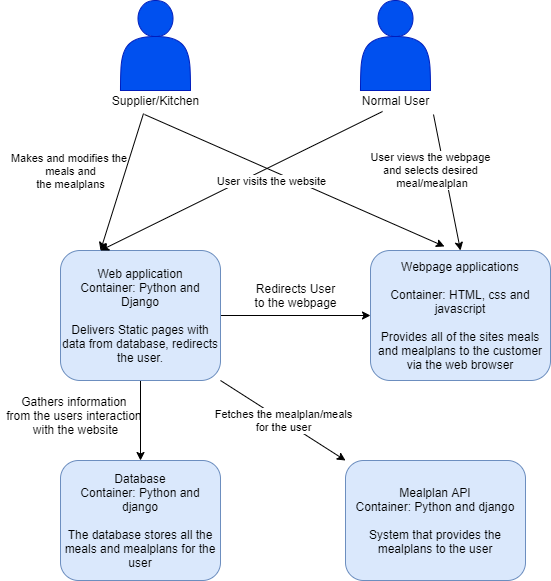

The diagram above was exported from draw.io. Its source (the exported page's mxGraphModel, read from the mxfile embedded in the PNG):
<mxGraphModel dx="832" dy="689" grid="1" gridSize="10" guides="1" tooltips="1" connect="1" arrows="1" fold="1" page="1" pageScale="1" pageWidth="850" pageHeight="1100" math="0" shadow="0">
  <root>
    <mxCell id="0" />
    <mxCell id="1" parent="0" />
    <mxCell id="vdapJ07KQVsxUWfjvulo-20" value="" style="shape=actor;whiteSpace=wrap;html=1;fillColor=#0050ef;strokeColor=#001DBC;fontColor=#ffffff;" vertex="1" parent="1">
      <mxGeometry x="260" y="170" width="70" height="90" as="geometry" />
    </mxCell>
    <mxCell id="vdapJ07KQVsxUWfjvulo-21" value="" style="shape=actor;whiteSpace=wrap;html=1;fillColor=#0050ef;strokeColor=#001DBC;fontColor=#ffffff;" vertex="1" parent="1">
      <mxGeometry x="500" y="170" width="70" height="90" as="geometry" />
    </mxCell>
    <mxCell id="vdapJ07KQVsxUWfjvulo-22" value="Normal User" style="text;html=1;align=center;verticalAlign=middle;resizable=0;points=[];autosize=1;" vertex="1" parent="1">
      <mxGeometry x="495" y="260" width="80" height="20" as="geometry" />
    </mxCell>
    <mxCell id="vdapJ07KQVsxUWfjvulo-23" value="Supplier/Kitchen" style="text;html=1;align=center;verticalAlign=middle;resizable=0;points=[];autosize=1;" vertex="1" parent="1">
      <mxGeometry x="245" y="260" width="100" height="20" as="geometry" />
    </mxCell>
    <mxCell id="vdapJ07KQVsxUWfjvulo-33" style="edgeStyle=orthogonalEdgeStyle;rounded=0;orthogonalLoop=1;jettySize=auto;html=1;entryX=0.5;entryY=0;entryDx=0;entryDy=0;" edge="1" parent="1" source="vdapJ07KQVsxUWfjvulo-24" target="vdapJ07KQVsxUWfjvulo-25">
      <mxGeometry relative="1" as="geometry" />
    </mxCell>
    <mxCell id="vdapJ07KQVsxUWfjvulo-46" style="edgeStyle=orthogonalEdgeStyle;rounded=0;orthogonalLoop=1;jettySize=auto;html=1;entryX=0;entryY=0.5;entryDx=0;entryDy=0;" edge="1" parent="1" source="vdapJ07KQVsxUWfjvulo-24" target="vdapJ07KQVsxUWfjvulo-26">
      <mxGeometry relative="1" as="geometry" />
    </mxCell>
    <mxCell id="vdapJ07KQVsxUWfjvulo-24" value="Web application&lt;br&gt;Container: Python and Django&lt;br&gt;&lt;br&gt;Delivers Static pages with data from database, redirects the user." style="rounded=1;whiteSpace=wrap;html=1;fillColor=#dae8fc;strokeColor=#6c8ebf;" vertex="1" parent="1">
      <mxGeometry x="200" y="420" width="160" height="130" as="geometry" />
    </mxCell>
    <mxCell id="vdapJ07KQVsxUWfjvulo-25" value="Database&lt;br&gt;Container: Python and django&lt;br&gt;&lt;br&gt;The database stores all the meals and mealplans for the user" style="rounded=1;whiteSpace=wrap;html=1;fillColor=#dae8fc;strokeColor=#6c8ebf;" vertex="1" parent="1">
      <mxGeometry x="200" y="630" width="160" height="120" as="geometry" />
    </mxCell>
    <mxCell id="vdapJ07KQVsxUWfjvulo-26" value="Webpage applications&lt;br&gt;&lt;br&gt;Container: HTML, css and javascript&lt;br&gt;&lt;br&gt;Provides all of the sites meals and mealplans to the customer via the web browser" style="rounded=1;whiteSpace=wrap;html=1;fillColor=#dae8fc;strokeColor=#6c8ebf;" vertex="1" parent="1">
      <mxGeometry x="510" y="420" width="180" height="130" as="geometry" />
    </mxCell>
    <mxCell id="vdapJ07KQVsxUWfjvulo-27" value="Mealplan API&lt;br&gt;Container: Python and django&lt;br&gt;&lt;br&gt;System that provides the mealplans to the user" style="rounded=1;whiteSpace=wrap;html=1;fillColor=#dae8fc;strokeColor=#6c8ebf;" vertex="1" parent="1">
      <mxGeometry x="485" y="630" width="180" height="120" as="geometry" />
    </mxCell>
    <mxCell id="vdapJ07KQVsxUWfjvulo-29" value="" style="endArrow=classic;html=1;entryX=0.411;entryY=-0.031;entryDx=0;entryDy=0;exitX=0.39;exitY=1.2;exitDx=0;exitDy=0;exitPerimeter=0;entryPerimeter=0;" edge="1" parent="1" source="vdapJ07KQVsxUWfjvulo-23" target="vdapJ07KQVsxUWfjvulo-26">
      <mxGeometry relative="1" as="geometry">
        <mxPoint x="550.4166666666667" y="290" as="sourcePoint" />
        <mxPoint x="500" y="400" as="targetPoint" />
      </mxGeometry>
    </mxCell>
    <mxCell id="vdapJ07KQVsxUWfjvulo-30" value="Makes and modifies the &lt;br&gt;meals and&lt;br&gt;the mealplans" style="edgeLabel;resizable=0;html=1;align=center;verticalAlign=middle;" connectable="0" vertex="1" parent="vdapJ07KQVsxUWfjvulo-29">
      <mxGeometry relative="1" as="geometry">
        <mxPoint x="-224.12" y="-10.04" as="offset" />
      </mxGeometry>
    </mxCell>
    <mxCell id="vdapJ07KQVsxUWfjvulo-31" value="" style="endArrow=classic;html=1;exitX=0.338;exitY=1.05;exitDx=0;exitDy=0;exitPerimeter=0;entryX=0.25;entryY=0;entryDx=0;entryDy=0;" edge="1" parent="1" source="vdapJ07KQVsxUWfjvulo-22" target="vdapJ07KQVsxUWfjvulo-24">
      <mxGeometry relative="1" as="geometry">
        <mxPoint x="220" y="330" as="sourcePoint" />
        <mxPoint x="320" y="330" as="targetPoint" />
      </mxGeometry>
    </mxCell>
    <mxCell id="vdapJ07KQVsxUWfjvulo-32" value="User visits the website" style="edgeLabel;resizable=0;html=1;align=center;verticalAlign=middle;" connectable="0" vertex="1" parent="vdapJ07KQVsxUWfjvulo-31">
      <mxGeometry relative="1" as="geometry">
        <mxPoint x="28.79" as="offset" />
      </mxGeometry>
    </mxCell>
    <mxCell id="vdapJ07KQVsxUWfjvulo-34" value="Gathers information&amp;nbsp;&lt;br&gt;from the users interaction&amp;nbsp;&lt;br&gt;with the website" style="text;html=1;align=center;verticalAlign=middle;resizable=0;points=[];autosize=1;" vertex="1" parent="1">
      <mxGeometry x="140" y="560" width="150" height="50" as="geometry" />
    </mxCell>
    <mxCell id="vdapJ07KQVsxUWfjvulo-36" value="" style="endArrow=classic;html=1;exitX=1;exitY=1;exitDx=0;exitDy=0;entryX=0;entryY=0;entryDx=0;entryDy=0;" edge="1" parent="1" source="vdapJ07KQVsxUWfjvulo-24" target="vdapJ07KQVsxUWfjvulo-27">
      <mxGeometry relative="1" as="geometry">
        <mxPoint x="360" y="550" as="sourcePoint" />
        <mxPoint x="460" y="550" as="targetPoint" />
      </mxGeometry>
    </mxCell>
    <mxCell id="vdapJ07KQVsxUWfjvulo-37" value="Fetches the mealplan/meals&lt;br&gt;for the user" style="edgeLabel;resizable=0;html=1;align=center;verticalAlign=middle;" connectable="0" vertex="1" parent="vdapJ07KQVsxUWfjvulo-36">
      <mxGeometry relative="1" as="geometry" />
    </mxCell>
    <mxCell id="vdapJ07KQVsxUWfjvulo-39" value="" style="endArrow=classic;html=1;exitX=0.38;exitY=1.15;exitDx=0;exitDy=0;exitPerimeter=0;entryX=0.25;entryY=0;entryDx=0;entryDy=0;" edge="1" parent="1" source="vdapJ07KQVsxUWfjvulo-23" target="vdapJ07KQVsxUWfjvulo-24">
      <mxGeometry width="50" height="50" relative="1" as="geometry">
        <mxPoint x="390" y="300" as="sourcePoint" />
        <mxPoint x="250" y="380" as="targetPoint" />
        <Array as="points" />
      </mxGeometry>
    </mxCell>
    <mxCell id="vdapJ07KQVsxUWfjvulo-42" value="" style="endArrow=classic;html=1;exitX=0.975;exitY=1.2;exitDx=0;exitDy=0;exitPerimeter=0;entryX=0.5;entryY=0;entryDx=0;entryDy=0;" edge="1" parent="1" source="vdapJ07KQVsxUWfjvulo-22" target="vdapJ07KQVsxUWfjvulo-26">
      <mxGeometry relative="1" as="geometry">
        <mxPoint x="320" y="300" as="sourcePoint" />
        <mxPoint x="420" y="300" as="targetPoint" />
        <Array as="points" />
      </mxGeometry>
    </mxCell>
    <mxCell id="vdapJ07KQVsxUWfjvulo-43" value="User views the webpage&lt;br&gt;and selects desired&lt;br&gt;&amp;nbsp;meal/mealplan" style="edgeLabel;resizable=0;html=1;align=center;verticalAlign=middle;" connectable="0" vertex="1" parent="vdapJ07KQVsxUWfjvulo-42">
      <mxGeometry relative="1" as="geometry">
        <mxPoint x="-16.440000000000005" y="-11.68" as="offset" />
      </mxGeometry>
    </mxCell>
    <mxCell id="vdapJ07KQVsxUWfjvulo-47" value="Redirects User&lt;br&gt;to the webpage" style="text;html=1;align=center;verticalAlign=middle;resizable=0;points=[];autosize=1;" vertex="1" parent="1">
      <mxGeometry x="385" y="450" width="100" height="30" as="geometry" />
    </mxCell>
  </root>
</mxGraphModel>